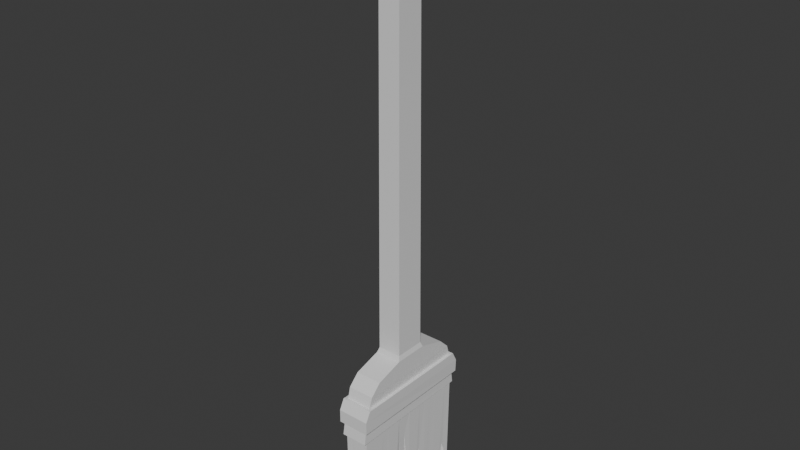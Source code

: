 # Source: PaintBucket.blend  (saved by Blender 4.0.36; exported with 4.5.12 LTS)
import bpy
from mathutils import Matrix  # noqa: F401  (used for matrix-valued properties, if any)

bpy.ops.wm.read_factory_settings(use_empty=True)
scene = bpy.context.scene
scene.name = 'Scene'

# ---- collections
col_collection = bpy.data.collections.new('Collection'); scene.collection.children.link(col_collection)

# ---- materials (node trees are filled in below, after node groups)
mat_material = bpy.data.materials.new('Material')
mat_material.alpha_threshold = 0.0
mat_material.use_transparent_shadow = False
mat_material.roughness = 0.5
mat_material.line_color = (0.0, 0.0, 0.0, 1.0)

# ---- material node trees
mat_material.use_nodes = True; mat_material.node_tree.nodes.clear()
_N = mat_material.node_tree.nodes; _L = mat_material.node_tree.links
n0 = _N.new('ShaderNodeOutputMaterial'); n0.name = 'Material Output'; n0.location = (300, 300)
n1 = _N.new('ShaderNodeBsdfPrincipled'); n1.name = 'Principled BSDF'; n1.location = (10, 300)
n1.inputs[3].default_value = 1.45
_L.new(n1.outputs[0], n0.inputs[0])
n0.is_active_output = True

# ---- world
world_world = bpy.data.worlds.new('World'); scene.world = world_world
world_world.use_nodes = True; world_world.node_tree.nodes.clear()
_N = world_world.node_tree.nodes; _L = world_world.node_tree.links
n0 = _N.new('ShaderNodeOutputWorld'); n0.name = 'World Output'; n0.location = (300, 300)
n1 = _N.new('ShaderNodeBackground'); n1.name = 'Background'; n1.location = (10, 300)
n1.inputs[0].default_value = (0.05088, 0.05088, 0.05088, 1.0)
_L.new(n1.outputs[0], n0.inputs[0])
n0.is_active_output = True
world_world.color = (0.05088, 0.05088, 0.05088)
world_world.use_sun_shadow = False
world_world.sun_shadow_jitter_overblur = 0.0

# ---- meshes
me_cube = bpy.data.meshes.new('Cube')
me_cube.from_pydata([(0.94, 1.0, -1.0), (1.0, -1.0, -1.0), (-0.942, 1.0, -1.0), (-1.0, -1.0, -1.0), (1.002, -0.2607, 3.996), (-1.0, -0.2607, 3.996), (1.0, 0.2607, 3.996), (-1.0, 0.2607, 3.996), (1.0, 0.6788, 3.361), (1.001, -0.6788, 3.361), (-1.001, 0.6788, 3.361), (-1.004, -0.6788, 3.361), (1.0, -0.8394, 2.57), (-1.006, -0.8394, 2.57), (1.0, 0.8394, 2.57), (-1.001, 0.8394, 2.57), (0.7829, -0.2037, 35.28), (-0.7811, -0.2037, 35.28), (0.7814, 0.2037, 35.28), (-0.7811, 0.2037, 35.28), (0.494, -0.1285, 35.83), (-0.4925, -0.1285, 35.83), (0.493, 0.1285, 35.83), (-0.4925, 0.1285, 35.83), (0.213, -0.05533, 35.95), (-0.2119, -0.05533, 35.95), (0.2126, 0.05533, 35.95), (-0.2119, 0.05533, 35.95), (0.8907, 0.2322, 4.367), (0.8924, -0.2322, 4.367), (-0.8906, -0.2322, 4.367), (-0.8906, 0.2322, 4.367), (0.9043, 0.9457, -0.9376), (0.9043, -0.9457, -0.9376), (-0.852, 0.9457, -0.9376), (-0.9043, -0.9457, -0.9376), (-0.8716, 0.9252, -8.331), (-0.8716, -0.9252, -8.331), (0.8696, 0.9252, -8.331), (0.8696, -0.9252, -8.331), (-0.9043, 0.4729, -0.9376), (-0.9043, 2.338e-10, -0.9376), (-0.9043, -0.4729, -0.9376), (0.9043, -0.4729, -0.9376), (0.9043, 2.338e-10, -0.9376), (0.9043, 0.4729, -0.9376), (-0.8716, 0.4626, -8.331), (-0.8716, 3.725e-09, -5.156), (-0.8716, -0.4626, -8.331), (0.8696, -0.4626, -8.331), (0.8696, 3.725e-09, -8.331), (0.8696, 0.4626, -6.997), (0.3014, 0.9457, -0.9376), (-0.2847, 0.9457, -0.9376), (-0.3014, -0.9457, -0.9376), (0.3014, -0.9457, -0.9376), (0.2892, 0.9252, -8.331), (-0.2912, 0.9252, -7.31), (-0.2912, -0.9252, -8.331), (0.2892, -0.9252, -8.331), (0.2892, 0.4626, -8.331), (-0.2912, 0.4626, -8.331), (0.2892, 3.725e-09, -7.31), (-0.2912, 3.725e-09, -8.331), (0.2892, -0.4626, -8.331), (-0.2912, -0.4626, -8.016), (-0.3014, 0.4729, -0.9376), (0.3014, 0.4729, -0.9376), (-0.3014, 2.338e-10, -0.9376), (0.3014, 2.338e-10, -0.9376), (-0.3014, -0.4729, -0.9376), (0.3014, -0.4729, -0.9376), (-0.9043, -0.5911, -0.9376), (-0.9043, -0.7093, -0.9376), (-0.9043, -0.8275, -0.9376), (-0.8716, -0.5782, -8.331), (-0.8716, -0.6939, -7.31), (-0.8716, -0.8095, -8.331), (0.9043, -0.8275, -0.9376), (0.9043, -0.7093, -0.9376), (0.9043, -0.5911, -0.9376), (0.8696, -0.8095, -8.331), (0.8696, -0.6939, -8.331), (0.8696, -0.5782, -5.868), (-0.2912, -0.5782, -8.331), (-0.2912, -0.6939, -8.331), (-0.2912, -0.8095, -8.331), (0.2892, -0.5782, -8.331), (0.2892, -0.6939, -8.331), (0.2892, -0.8095, -7.776), (-0.3014, -0.8275, -0.9376), (-0.3014, -0.7093, -0.9376), (-0.3014, -0.5911, -0.9376), (0.3014, -0.8275, -0.9376), (0.3014, -0.7093, -0.9376), (0.3014, -0.5911, -0.9376), (-0.9043, -0.1182, -0.9376), (-0.9043, -0.2364, -0.9376), (-0.9043, -0.3546, -0.9376), (0.9043, -0.3546, -0.9376), (0.9043, -0.2364, -0.9376), (0.9043, -0.1182, -0.9376), (-0.8716, -0.1156, -8.331), (-0.8716, -0.2313, -8.331), (-0.8716, -0.3469, -2.777), (0.8696, -0.3469, -8.331), (0.8696, -0.2313, -2.777), (0.8696, -0.1156, -2.777), (-0.3014, -0.3546, -0.9376), (-0.3014, -0.2364, -0.9376), (-0.3014, -0.1182, -0.9376), (0.3014, -0.3546, -0.9376), (0.3014, -0.2364, -0.9376), (0.3014, -0.1182, -0.9376), (-0.2912, -0.1156, -8.331), (-0.2912, -0.2313, -8.331), (-0.2912, -0.3469, -8.331), (0.2892, -0.1156, -8.331), (0.2892, -0.2313, -8.331), (0.2892, -0.3469, -8.016), (-0.9043, 0.3546, -0.9376), (-0.9043, 0.2364, -0.9376), (-0.9043, 0.1182, -0.9376), (0.9043, 0.1182, -0.9376), (0.9043, 0.2364, -0.9376), (0.9043, 0.3546, -0.9376), (-0.8716, 0.3469, -8.331), (-0.8716, 0.2313, -7.31), (-0.8716, 0.1156, -8.331), (0.8696, 0.1156, -8.331), (0.8696, 0.2313, -4.981), (0.8696, 0.3469, -8.331), (-0.3014, 0.1182, -0.9376), (-0.3014, 0.2364, -0.9376), (-0.3014, 0.3546, -0.9376), (0.3014, 0.1182, -0.9376), (0.3014, 0.2364, -0.9376), (0.3014, 0.3546, -0.9376), (-0.2912, 0.3469, -7.776), (-0.2912, 0.2313, -8.331), (-0.2912, 0.1156, -8.331), (0.2892, 0.3469, -8.331), (0.2892, 0.2313, -8.331), (0.2892, 0.1156, -8.331), (0.9043, 0.5911, -0.9376), (0.9043, 0.7093, -0.9376), (0.9043, 0.8275, -0.9376), (0.8696, 0.5782, -8.331), (0.8696, 0.6939, -8.331), (0.8696, 0.8095, -5.868), (-0.9043, 0.8275, -0.9376), (-0.9043, 0.7093, -0.9376), (-0.9043, 0.5911, -0.9376), (-0.8716, 0.8095, -8.331), (-0.8716, 0.6939, -5.868), (-0.8716, 0.5782, -3.475), (-0.3014, 0.5911, -0.9376), (-0.3014, 0.7093, -0.9376), (-0.3014, 0.8275, -0.9376), (0.3014, 0.5911, -0.9376), (0.3014, 0.7093, -0.9376), (0.3014, 0.8275, -0.9376), (-0.2912, 0.8095, -8.331), (-0.2912, 0.6939, -8.331), (-0.2912, 0.5782, -8.331), (0.2892, 0.8095, -8.331), (0.2892, 0.6939, -8.331), (0.2892, 0.5782, -8.331), (-0.4738, 0.9457, -0.9376), (-0.6629, 0.9457, -0.9376), (-0.4847, 0.9252, -8.331), (-0.6782, 0.9252, -8.331), (-0.4847, 0.4626, -7.31), (-0.6782, 0.4626, -8.331), (-0.4847, 3.725e-09, -8.331), (-0.6782, 3.725e-09, -8.331), (-0.4847, -0.4626, -8.331), (-0.6782, -0.4626, -7.31), (-0.7034, -0.9457, -0.9376), (-0.5024, -0.9457, -0.9376), (-0.6782, -0.9252, -8.331), (-0.4847, -0.9252, -7.31), (-0.7034, 0.4729, -0.9376), (-0.5024, 0.4729, -0.9376), (-0.7034, 2.338e-10, -0.9376), (-0.5024, 2.338e-10, -0.9376), (-0.7034, -0.4729, -0.9376), (-0.5024, -0.4729, -0.9376), (-0.7034, -0.5911, -0.9376), (-0.5024, -0.5911, -0.9376), (-0.7034, -0.7093, -0.9376), (-0.5024, -0.7093, -0.9376), (-0.7034, -0.8275, -0.9376), (-0.5024, -0.8275, -0.9376), (-0.4847, -0.5782, -8.331), (-0.6782, -0.5782, -8.331), (-0.4847, -0.6939, -8.331), (-0.6782, -0.6939, -8.331), (-0.4847, -0.8095, -8.331), (-0.6782, -0.8095, -8.331), (-0.4847, -0.1156, -8.331), (-0.6782, -0.1156, -8.331), (-0.4847, -0.2313, -7.31), (-0.6782, -0.2313, -8.331), (-0.4847, -0.3469, -8.331), (-0.6782, -0.3469, -2.777), (-0.7034, -0.1182, -0.9376), (-0.5024, -0.1182, -0.9376), (-0.7034, -0.2364, -0.9376), (-0.5024, -0.2364, -0.9376), (-0.7034, -0.3546, -0.9376), (-0.5024, -0.3546, -0.9376), (-0.4847, 0.3469, -8.331), (-0.6782, 0.3469, -8.331), (-0.4847, 0.2313, -8.331), (-0.6782, 0.2313, -8.331), (-0.4847, 0.1156, -8.331), (-0.6782, 0.1156, -8.331), (-0.7034, 0.3546, -0.9376), (-0.5024, 0.3546, -0.9376), (-0.7034, 0.2364, -0.9376), (-0.5024, 0.2364, -0.9376), (-0.7034, 0.1182, -0.9376), (-0.5024, 0.1182, -0.9376), (-0.4847, 0.8095, -7.31), (-0.6782, 0.8095, -8.331), (-0.4847, 0.6939, -7.31), (-0.6782, 0.6939, -8.331), (-0.4847, 0.5782, -8.331), (-0.6782, 0.5782, -6.169), (-0.7034, 0.8275, -0.9376), (-0.5024, 0.8275, -0.9376), (-0.7034, 0.7093, -0.9376), (-0.5024, 0.7093, -0.9376), (-0.7034, 0.5911, -0.9376), (-0.5024, 0.5911, -0.9376), (0.5024, -0.9457, -0.9376), (0.7034, -0.9457, -0.9376), (0.4827, -0.9252, -7.31), (0.6762, -0.9252, -8.331), (0.5024, 0.4729, -0.9376), (0.7034, 0.4729, -0.9376), (0.5024, 2.338e-10, -0.9376), (0.7034, 2.338e-10, -0.9376), (0.5024, -0.4729, -0.9376), (0.7034, -0.4729, -0.9376), (0.7034, 0.9457, -0.9376), (0.5024, 0.9457, -0.9376), (0.6762, 0.9252, -8.331), (0.4827, 0.9252, -7.31), (0.6762, 0.4626, -5.868), (0.4827, 0.4626, -7.31), (0.6762, 3.725e-09, -8.331), (0.4827, 3.725e-09, -8.331), (0.6762, -0.4626, -8.331), (0.4827, -0.4626, -8.331), (0.6762, -0.5782, -5.868), (0.4827, -0.5782, -7.31), (0.6762, -0.6939, -8.331), (0.4827, -0.6939, -7.31), (0.6762, -0.8095, -8.331), (0.4827, -0.8095, -8.331), (0.5024, -0.5911, -0.9376), (0.7034, -0.5911, -0.9376), (0.5024, -0.7093, -0.9376), (0.7034, -0.7093, -0.9376), (0.5024, -0.8275, -0.9376), (0.7034, -0.8275, -0.9376), (0.5024, -0.1182, -0.9376), (0.7034, -0.1182, -0.9376), (0.5024, -0.2364, -0.9376), (0.7034, -0.2364, -0.9376), (0.5024, -0.3546, -0.9376), (0.7034, -0.3546, -0.9376), (0.6762, -0.1156, -8.331), (0.4827, -0.1156, -8.331), (0.6762, -0.2313, -7.31), (0.4827, -0.2313, -8.331), (0.6762, -0.3469, -8.331), (0.4827, -0.3469, -8.331), (0.5024, 0.3546, -0.9376), (0.7034, 0.3546, -0.9376), (0.5024, 0.2364, -0.9376), (0.7034, 0.2364, -0.9376), (0.5024, 0.1182, -0.9376), (0.7034, 0.1182, -0.9376), (0.6762, 0.3469, -8.331), (0.4827, 0.3469, -8.331), (0.6762, 0.2313, -7.31), (0.4827, 0.2313, -8.331), (0.6762, 0.1156, -8.331), (0.4827, 0.1156, -8.331), (0.5024, 0.8275, -0.9376), (0.7034, 0.8275, -0.9376), (0.5024, 0.7093, -0.9376), (0.7034, 0.7093, -0.9376), (0.5024, 0.5911, -0.9376), (0.7034, 0.5911, -0.9376), (0.6762, 0.8095, -5.868), (0.4827, 0.8095, -8.331), (0.6762, 0.6939, -8.331), (0.4827, 0.6939, -7.31), (0.6762, 0.5782, -8.331), (0.4827, 0.5782, -8.331), (0.9404, 0.9695, 0.02835), (-0.9695, -0.9695, 0.02835), (0.9694, -0.9695, 0.02835), (-0.9414, 0.9695, 0.02835), (0.9694, -0.8916, 1.759), (-0.9724, -0.8916, 1.759), (0.9695, 0.8916, 1.759), (-0.9699, 0.8916, 1.759), (-1.205, -1.011, 0.02774), (-1.204, -1.012, 0.9996), (1.204, -1.012, 0.9997), (1.204, 1.012, 0.9997), (-1.204, 1.012, 0.9996), (1.206, -0.9318, 1.763), (-1.21, -0.9317, 1.763), (1.17, 1.012, 0.02773), (1.205, -1.011, 0.02772), (-1.171, 1.012, 0.02775), (1.206, 0.9318, 1.763), (-1.207, 0.9318, 1.763)], [], [(9, 8, 6, 4), (305, 306, 320, 312), (308, 309, 318, 317), (2, 0, 1, 3), (304, 307, 321, 319), (310, 308, 317, 322), (29, 28, 18, 16), (8, 10, 7, 6), (11, 9, 4, 5), (10, 11, 5, 7), (15, 13, 11, 10), (13, 12, 9, 11), (14, 15, 10, 8), (12, 14, 8, 9), (308, 310, 14, 12), (310, 311, 15, 14), (309, 308, 12, 13), (311, 309, 13, 15), (19, 17, 21, 23), (31, 30, 17, 19), (30, 29, 16, 17), (28, 31, 19, 18), (23, 21, 25, 27), (17, 16, 20, 21), (18, 19, 23, 22), (16, 18, 22, 20), (26, 27, 25, 24), (21, 20, 24, 25), (22, 23, 27, 26), (20, 22, 26, 24), (6, 7, 31, 28), (5, 4, 29, 30), (7, 5, 30, 31), (4, 6, 28, 29), (267, 237, 33, 78), (260, 81, 39, 239), (178, 35, 37, 180), (150, 34, 36, 153), (78, 33, 39, 81), (246, 32, 38, 248), (144, 45, 51, 147), (123, 44, 50, 129), (99, 43, 49, 105), (72, 42, 48, 75), (96, 41, 47, 102), (120, 40, 46, 126), (302, 147, 51, 250), (290, 129, 50, 252), (278, 105, 49, 254), (297, 241, 45, 144), (285, 243, 44, 123), (273, 245, 43, 99), (211, 187, 70, 108), (108, 70, 71, 111), (223, 185, 68, 132), (132, 68, 69, 135), (235, 183, 66, 156), (156, 66, 67, 159), (204, 116, 65, 176), (116, 119, 64, 65), (216, 140, 63, 174), (140, 143, 62, 63), (228, 164, 61, 172), (164, 167, 60, 61), (168, 53, 57, 170), (53, 52, 56, 57), (236, 55, 59, 238), (55, 54, 58, 59), (198, 86, 58, 181), (86, 89, 59, 58), (193, 179, 54, 90), (90, 54, 55, 93), (70, 92, 95, 71), (92, 91, 94, 95), (91, 90, 93, 94), (187, 189, 92, 70), (189, 191, 91, 92), (191, 193, 90, 91), (65, 64, 87, 84), (84, 87, 88, 85), (85, 88, 89, 86), (176, 65, 84, 194), (194, 84, 85, 196), (196, 85, 86, 198), (35, 74, 77, 37), (74, 73, 76, 77), (73, 72, 75, 76), (43, 80, 83, 49), (80, 79, 82, 83), (79, 78, 81, 82), (254, 49, 83, 256), (256, 83, 82, 258), (258, 82, 81, 260), (245, 263, 80, 43), (263, 265, 79, 80), (265, 267, 78, 79), (63, 62, 117, 114), (114, 117, 118, 115), (115, 118, 119, 116), (174, 63, 114, 200), (200, 114, 115, 202), (202, 115, 116, 204), (68, 110, 113, 69), (110, 109, 112, 113), (109, 108, 111, 112), (185, 207, 110, 68), (207, 209, 109, 110), (209, 211, 108, 109), (243, 269, 101, 44), (269, 271, 100, 101), (271, 273, 99, 100), (252, 50, 107, 274), (274, 107, 106, 276), (276, 106, 105, 278), (42, 98, 104, 48), (98, 97, 103, 104), (97, 96, 102, 103), (44, 101, 107, 50), (101, 100, 106, 107), (100, 99, 105, 106), (61, 60, 141, 138), (138, 141, 142, 139), (139, 142, 143, 140), (172, 61, 138, 212), (212, 138, 139, 214), (214, 139, 140, 216), (66, 134, 137, 67), (134, 133, 136, 137), (133, 132, 135, 136), (183, 219, 134, 66), (219, 221, 133, 134), (221, 223, 132, 133), (241, 281, 125, 45), (281, 283, 124, 125), (283, 285, 123, 124), (250, 51, 131, 286), (286, 131, 130, 288), (288, 130, 129, 290), (41, 122, 128, 47), (122, 121, 127, 128), (121, 120, 126, 127), (45, 125, 131, 51), (125, 124, 130, 131), (124, 123, 129, 130), (57, 56, 165, 162), (162, 165, 166, 163), (163, 166, 167, 164), (170, 57, 162, 224), (224, 162, 163, 226), (226, 163, 164, 228), (53, 158, 161, 52), (158, 157, 160, 161), (157, 156, 159, 160), (168, 231, 158, 53), (231, 233, 157, 158), (233, 235, 156, 157), (246, 293, 146, 32), (293, 295, 145, 146), (295, 297, 144, 145), (248, 38, 149, 298), (298, 149, 148, 300), (300, 148, 147, 302), (32, 146, 149, 38), (146, 145, 148, 149), (145, 144, 147, 148), (40, 152, 155, 46), (152, 151, 154, 155), (151, 150, 153, 154), (151, 152, 234, 232), (232, 234, 235, 233), (150, 151, 232, 230), (230, 232, 233, 231), (34, 150, 230, 169), (169, 230, 231, 168), (154, 227, 229, 155), (227, 226, 228, 229), (153, 225, 227, 154), (225, 224, 226, 227), (36, 171, 225, 153), (171, 170, 224, 225), (121, 122, 222, 220), (220, 222, 223, 221), (120, 121, 220, 218), (218, 220, 221, 219), (40, 120, 218, 182), (182, 218, 219, 183), (127, 215, 217, 128), (215, 214, 216, 217), (126, 213, 215, 127), (213, 212, 214, 215), (46, 173, 213, 126), (173, 172, 212, 213), (97, 98, 210, 208), (208, 210, 211, 209), (96, 97, 208, 206), (206, 208, 209, 207), (41, 96, 206, 184), (184, 206, 207, 185), (103, 203, 205, 104), (203, 202, 204, 205), (102, 201, 203, 103), (201, 200, 202, 203), (47, 175, 201, 102), (175, 174, 200, 201), (76, 197, 199, 77), (197, 196, 198, 199), (75, 195, 197, 76), (195, 194, 196, 197), (48, 177, 195, 75), (177, 176, 194, 195), (73, 74, 192, 190), (190, 192, 193, 191), (72, 73, 190, 188), (188, 190, 191, 189), (42, 72, 188, 186), (186, 188, 189, 187), (74, 35, 178, 192), (192, 178, 179, 193), (77, 199, 180, 37), (199, 198, 181, 180), (34, 169, 171, 36), (169, 168, 170, 171), (155, 229, 173, 46), (229, 228, 172, 173), (128, 217, 175, 47), (217, 216, 174, 175), (104, 205, 177, 48), (205, 204, 176, 177), (152, 40, 182, 234), (234, 182, 183, 235), (122, 41, 184, 222), (222, 184, 185, 223), (98, 42, 186, 210), (210, 186, 187, 211), (54, 179, 181, 58), (179, 178, 180, 181), (166, 301, 303, 167), (301, 300, 302, 303), (165, 299, 301, 166), (299, 298, 300, 301), (56, 249, 299, 165), (249, 248, 298, 299), (160, 159, 296, 294), (294, 296, 297, 295), (161, 160, 294, 292), (292, 294, 295, 293), (52, 161, 292, 247), (247, 292, 293, 246), (142, 289, 291, 143), (289, 288, 290, 291), (141, 287, 289, 142), (287, 286, 288, 289), (60, 251, 287, 141), (251, 250, 286, 287), (136, 135, 284, 282), (282, 284, 285, 283), (137, 136, 282, 280), (280, 282, 283, 281), (67, 137, 280, 240), (240, 280, 281, 241), (118, 277, 279, 119), (277, 276, 278, 279), (117, 275, 277, 118), (275, 274, 276, 277), (62, 253, 275, 117), (253, 252, 274, 275), (112, 111, 272, 270), (270, 272, 273, 271), (113, 112, 270, 268), (268, 270, 271, 269), (69, 113, 268, 242), (242, 268, 269, 243), (94, 93, 266, 264), (264, 266, 267, 265), (95, 94, 264, 262), (262, 264, 265, 263), (71, 95, 262, 244), (244, 262, 263, 245), (88, 259, 261, 89), (259, 258, 260, 261), (87, 257, 259, 88), (257, 256, 258, 259), (64, 255, 257, 87), (255, 254, 256, 257), (33, 237, 239, 39), (237, 236, 238, 239), (111, 71, 244, 272), (272, 244, 245, 273), (135, 69, 242, 284), (284, 242, 243, 285), (159, 67, 240, 296), (296, 240, 241, 297), (119, 279, 255, 64), (279, 278, 254, 255), (143, 291, 253, 62), (291, 290, 252, 253), (167, 303, 251, 60), (303, 302, 250, 251), (52, 247, 249, 56), (247, 246, 248, 249), (89, 261, 238, 59), (261, 260, 239, 238), (93, 55, 236, 266), (266, 236, 237, 267), (2, 307, 304, 0), (0, 304, 306, 1), (3, 305, 307, 2), (1, 306, 305, 3), (307, 305, 312, 321), (309, 311, 323, 318), (311, 310, 322, 323), (306, 304, 319, 320), (320, 314, 313, 312), (312, 313, 316, 321), (319, 315, 314, 320), (321, 316, 315, 319), (316, 313, 318, 323), (313, 314, 317, 318), (315, 316, 323, 322), (314, 315, 322, 317)])
_uv = me_cube.uv_layers.new(name='UVMap')
_uv.uv.foreach_set('vector', [0.625, 0.75, 0.625, 0.5, 0.625, 0.5, 0.625, 0.75, 0.5, 1.0, 0.5, 0.75, 0.5, 0.75, 0.5, 1.0, 0.625, 0.75, 0.625, 1.0, 0.625, 1.0, 0.625, 0.75, 0.125, 0.5, 0.375, 0.5, 0.375, 0.75, 0.125, 0.75, 0.5, 0.5, 0.5, 0.25, 0.5, 0.25, 0.5, 0.5, 0.625, 0.5, 0.625, 0.75, 0.625, 0.75, 0.625, 0.5, 0.625, 0.75, 0.625, 0.5, 0.625, 0.5, 0.625, 0.75, 0.625, 0.5, 0.625, 0.25, 0.625, 0.25, 0.625, 0.5, 0.625, 1.0, 0.625, 0.75, 0.625, 0.75, 0.625, 1.0, 0.625, 0.25, 0.625, 0.0, 0.625, 0.0, 0.625, 0.25, 0.625, 0.25, 0.625, 0.0, 0.625, 0.0, 0.625, 0.25, 0.625, 1.0, 0.625, 0.75, 0.625, 0.75, 0.625, 1.0, 0.625, 0.5, 0.625, 0.25, 0.625, 0.25, 0.625, 0.5, 0.625, 0.75, 0.625, 0.5, 0.625, 0.5, 0.625, 0.75, 0.625, 0.75, 0.625, 0.5, 0.625, 0.5, 0.625, 0.75, 0.625, 0.5, 0.625, 0.25, 0.625, 0.25, 0.625, 0.5, 0.625, 1.0, 0.625, 0.75, 0.625, 0.75, 0.625, 1.0, 0.625, 0.25, 0.625, 0.0, 0.625, 0.0, 0.625, 0.25, 0.625, 0.25, 0.625, 0.0, 0.625, 0.0, 0.625, 0.25, 0.625, 0.25, 0.625, 0.0, 0.625, 0.0, 0.625, 0.25, 0.625, 1.0, 0.625, 0.75, 0.625, 0.75, 0.625, 1.0, 0.625, 0.5, 0.625, 0.25, 0.625, 0.25, 0.625, 0.5, 0.625, 0.25, 0.625, 0.0, 0.625, 0.0, 0.625, 0.25, 0.625, 1.0, 0.625, 0.75, 0.625, 0.75, 0.625, 1.0, 0.625, 0.5, 0.625, 0.25, 0.625, 0.25, 0.625, 0.5, 0.625, 0.75, 0.625, 0.5, 0.625, 0.5, 0.625, 0.75, 0.625, 0.5, 0.875, 0.5, 0.875, 0.75, 0.625, 0.75, 0.625, 1.0, 0.625, 0.75, 0.625, 0.75, 0.625, 1.0, 0.625, 0.5, 0.625, 0.25, 0.625, 0.25, 0.625, 0.5, 0.625, 0.75, 0.625, 0.5, 0.625, 0.5, 0.625, 0.75, 0.625, 0.5, 0.625, 0.25, 0.625, 0.25, 0.625, 0.5, 0.625, 1.0, 0.625, 0.75, 0.625, 0.75, 0.625, 1.0, 0.625, 0.25, 0.625, 0.0, 0.625, 0.0, 0.625, 0.25, 0.625, 0.75, 0.625, 0.5, 0.625, 0.5, 0.625, 0.75, 0.3472, 0.7344, 0.3472, 0.75, 0.375, 0.75, 0.375, 0.7344, 0.3472, 0.7344, 0.375, 0.7344, 0.375, 0.75, 0.3472, 0.75, 0.1528, 0.75, 0.125, 0.75, 0.125, 0.75, 0.1528, 0.75, 0.125, 0.5156, 0.125, 0.5, 0.125, 0.5, 0.125, 0.5156, 0.375, 0.7344, 0.375, 0.75, 0.375, 0.75, 0.375, 0.7344, 0.3472, 0.5, 0.375, 0.5, 0.375, 0.5, 0.3472, 0.5, 0.375, 0.5469, 0.375, 0.5625, 0.375, 0.5625, 0.375, 0.5469, 0.375, 0.6094, 0.375, 0.625, 0.375, 0.625, 0.375, 0.6094, 0.375, 0.6719, 0.375, 0.6875, 0.375, 0.6875, 0.375, 0.6719, 0.125, 0.7031, 0.125, 0.6875, 0.125, 0.6875, 0.125, 0.7031, 0.125, 0.6406, 0.125, 0.625, 0.125, 0.625, 0.125, 0.6406, 0.125, 0.5781, 0.125, 0.5625, 0.125, 0.5625, 0.125, 0.5781, 0.3472, 0.5469, 0.375, 0.5469, 0.375, 0.5625, 0.3472, 0.5625, 0.3472, 0.6094, 0.375, 0.6094, 0.375, 0.625, 0.3472, 0.625, 0.3472, 0.6719, 0.375, 0.6719, 0.375, 0.6875, 0.3472, 0.6875, 0.3472, 0.5469, 0.3472, 0.5625, 0.375, 0.5625, 0.375, 0.5469, 0.3472, 0.6094, 0.3472, 0.625, 0.375, 0.625, 0.375, 0.6094, 0.3472, 0.6719, 0.3472, 0.6875, 0.375, 0.6875, 0.375, 0.6719, 0.1806, 0.6719, 0.1806, 0.6875, 0.2083, 0.6875, 0.2083, 0.6719, 0.2083, 0.6719, 0.2083, 0.6875, 0.2917, 0.6875, 0.2917, 0.6719, 0.1806, 0.6094, 0.1806, 0.625, 0.2083, 0.625, 0.2083, 0.6094, 0.2083, 0.6094, 0.2083, 0.625, 0.2917, 0.625, 0.2917, 0.6094, 0.1806, 0.5469, 0.1806, 0.5625, 0.2083, 0.5625, 0.2083, 0.5469, 0.2083, 0.5469, 0.2083, 0.5625, 0.2917, 0.5625, 0.2917, 0.5469, 0.1806, 0.6719, 0.2083, 0.6719, 0.2083, 0.6875, 0.1806, 0.6875, 0.2083, 0.6719, 0.2917, 0.6719, 0.2917, 0.6875, 0.2083, 0.6875, 0.1806, 0.6094, 0.2083, 0.6094, 0.2083, 0.625, 0.1806, 0.625, 0.2083, 0.6094, 0.2917, 0.6094, 0.2917, 0.625, 0.2083, 0.625, 0.1806, 0.5469, 0.2083, 0.5469, 0.2083, 0.5625, 0.1806, 0.5625, 0.2083, 0.5469, 0.2917, 0.5469, 0.2917, 0.5625, 0.2083, 0.5625, 0.1806, 0.5, 0.2083, 0.5, 0.2083, 0.5, 0.1806, 0.5, 0.2083, 0.5, 0.2917, 0.5, 0.2917, 0.5, 0.2083, 0.5, 0.3194, 0.75, 0.2917, 0.75, 0.2917, 0.75, 0.3194, 0.75, 0.2917, 0.75, 0.2083, 0.75, 0.2083, 0.75, 0.2917, 0.75, 0.1806, 0.7344, 0.2083, 0.7344, 0.2083, 0.75, 0.1806, 0.75, 0.2083, 0.7344, 0.2917, 0.7344, 0.2917, 0.75, 0.2083, 0.75, 0.1806, 0.7344, 0.1806, 0.75, 0.2083, 0.75, 0.2083, 0.7344, 0.2083, 0.7344, 0.2083, 0.75, 0.2917, 0.75, 0.2917, 0.7344, 0.2083, 0.6875, 0.2083, 0.7031, 0.2917, 0.7031, 0.2917, 0.6875, 0.2083, 0.7031, 0.2083, 0.7188, 0.2917, 0.7188, 0.2917, 0.7031, 0.2083, 0.7188, 0.2083, 0.7344, 0.2917, 0.7344, 0.2917, 0.7188, 0.1806, 0.6875, 0.1806, 0.7031, 0.2083, 0.7031, 0.2083, 0.6875, 0.1806, 0.7031, 0.1806, 0.7188, 0.2083, 0.7188, 0.2083, 0.7031, 0.1806, 0.7188, 0.1806, 0.7344, 0.2083, 0.7344, 0.2083, 0.7188, 0.2083, 0.6875, 0.2917, 0.6875, 0.2917, 0.7031, 0.2083, 0.7031, 0.2083, 0.7031, 0.2917, 0.7031, 0.2917, 0.7188, 0.2083, 0.7188, 0.2083, 0.7188, 0.2917, 0.7188, 0.2917, 0.7344, 0.2083, 0.7344, 0.1806, 0.6875, 0.2083, 0.6875, 0.2083, 0.7031, 0.1806, 0.7031, 0.1806, 0.7031, 0.2083, 0.7031, 0.2083, 0.7188, 0.1806, 0.7188, 0.1806, 0.7188, 0.2083, 0.7188, 0.2083, 0.7344, 0.1806, 0.7344, 0.125, 0.75, 0.125, 0.7344, 0.125, 0.7344, 0.125, 0.75, 0.125, 0.7344, 0.125, 0.7188, 0.125, 0.7188, 0.125, 0.7344, 0.125, 0.7188, 0.125, 0.7031, 0.125, 0.7031, 0.125, 0.7188, 0.375, 0.6875, 0.375, 0.7031, 0.375, 0.7031, 0.375, 0.6875, 0.375, 0.7031, 0.375, 0.7188, 0.375, 0.7188, 0.375, 0.7031, 0.375, 0.7188, 0.375, 0.7344, 0.375, 0.7344, 0.375, 0.7188, 0.3472, 0.6875, 0.375, 0.6875, 0.375, 0.7031, 0.3472, 0.7031, 0.3472, 0.7031, 0.375, 0.7031, 0.375, 0.7188, 0.3472, 0.7188, 0.3472, 0.7188, 0.375, 0.7188, 0.375, 0.7344, 0.3472, 0.7344, 0.3472, 0.6875, 0.3472, 0.7031, 0.375, 0.7031, 0.375, 0.6875, 0.3472, 0.7031, 0.3472, 0.7188, 0.375, 0.7188, 0.375, 0.7031, 0.3472, 0.7188, 0.3472, 0.7344, 0.375, 0.7344, 0.375, 0.7188, 0.2083, 0.625, 0.2917, 0.625, 0.2917, 0.6406, 0.2083, 0.6406, 0.2083, 0.6406, 0.2917, 0.6406, 0.2917, 0.6562, 0.2083, 0.6562, 0.2083, 0.6562, 0.2917, 0.6562, 0.2917, 0.6719, 0.2083, 0.6719, 0.1806, 0.625, 0.2083, 0.625, 0.2083, 0.6406, 0.1806, 0.6406, 0.1806, 0.6406, 0.2083, 0.6406, 0.2083, 0.6562, 0.1806, 0.6562, 0.1806, 0.6562, 0.2083, 0.6562, 0.2083, 0.6719, 0.1806, 0.6719, 0.2083, 0.625, 0.2083, 0.6406, 0.2917, 0.6406, 0.2917, 0.625, 0.2083, 0.6406, 0.2083, 0.6562, 0.2917, 0.6562, 0.2917, 0.6406, 0.2083, 0.6562, 0.2083, 0.6719, 0.2917, 0.6719, 0.2917, 0.6562, 0.1806, 0.625, 0.1806, 0.6406, 0.2083, 0.6406, 0.2083, 0.625, 0.1806, 0.6406, 0.1806, 0.6562, 0.2083, 0.6562, 0.2083, 0.6406, 0.1806, 0.6562, 0.1806, 0.6719, 0.2083, 0.6719, 0.2083, 0.6562, 0.3472, 0.625, 0.3472, 0.6406, 0.375, 0.6406, 0.375, 0.625, 0.3472, 0.6406, 0.3472, 0.6562, 0.375, 0.6562, 0.375, 0.6406, 0.3472, 0.6562, 0.3472, 0.6719, 0.375, 0.6719, 0.375, 0.6562, 0.3472, 0.625, 0.375, 0.625, 0.375, 0.6406, 0.3472, 0.6406, 0.3472, 0.6406, 0.375, 0.6406, 0.375, 0.6562, 0.3472, 0.6562, 0.3472, 0.6562, 0.375, 0.6562, 0.375, 0.6719, 0.3472, 0.6719, 0.125, 0.6875, 0.125, 0.6719, 0.125, 0.6719, 0.125, 0.6875, 0.125, 0.6719, 0.125, 0.6562, 0.125, 0.6562, 0.125, 0.6719, 0.125, 0.6562, 0.125, 0.6406, 0.125, 0.6406, 0.125, 0.6562, 0.375, 0.625, 0.375, 0.6406, 0.375, 0.6406, 0.375, 0.625, 0.375, 0.6406, 0.375, 0.6562, 0.375, 0.6562, 0.375, 0.6406, 0.375, 0.6562, 0.375, 0.6719, 0.375, 0.6719, 0.375, 0.6562, 0.2083, 0.5625, 0.2917, 0.5625, 0.2917, 0.5781, 0.2083, 0.5781, 0.2083, 0.5781, 0.2917, 0.5781, 0.2917, 0.5938, 0.2083, 0.5938, 0.2083, 0.5938, 0.2917, 0.5938, 0.2917, 0.6094, 0.2083, 0.6094, 0.1806, 0.5625, 0.2083, 0.5625, 0.2083, 0.5781, 0.1806, 0.5781, 0.1806, 0.5781, 0.2083, 0.5781, 0.2083, 0.5938, 0.1806, 0.5938, 0.1806, 0.5938, 0.2083, 0.5938, 0.2083, 0.6094, 0.1806, 0.6094, 0.2083, 0.5625, 0.2083, 0.5781, 0.2917, 0.5781, 0.2917, 0.5625, 0.2083, 0.5781, 0.2083, 0.5938, 0.2917, 0.5938, 0.2917, 0.5781, 0.2083, 0.5938, 0.2083, 0.6094, 0.2917, 0.6094, 0.2917, 0.5938, 0.1806, 0.5625, 0.1806, 0.5781, 0.2083, 0.5781, 0.2083, 0.5625, 0.1806, 0.5781, 0.1806, 0.5938, 0.2083, 0.5938, 0.2083, 0.5781, 0.1806, 0.5938, 0.1806, 0.6094, 0.2083, 0.6094, 0.2083, 0.5938, 0.3472, 0.5625, 0.3472, 0.5781, 0.375, 0.5781, 0.375, 0.5625, 0.3472, 0.5781, 0.3472, 0.5938, 0.375, 0.5938, 0.375, 0.5781, 0.3472, 0.5938, 0.3472, 0.6094, 0.375, 0.6094, 0.375, 0.5938, 0.3472, 0.5625, 0.375, 0.5625, 0.375, 0.5781, 0.3472, 0.5781, 0.3472, 0.5781, 0.375, 0.5781, 0.375, 0.5938, 0.3472, 0.5938, 0.3472, 0.5938, 0.375, 0.5938, 0.375, 0.6094, 0.3472, 0.6094, 0.125, 0.625, 0.125, 0.6094, 0.125, 0.6094, 0.125, 0.625, 0.125, 0.6094, 0.125, 0.5938, 0.125, 0.5938, 0.125, 0.6094, 0.125, 0.5938, 0.125, 0.5781, 0.125, 0.5781, 0.125, 0.5938, 0.375, 0.5625, 0.375, 0.5781, 0.375, 0.5781, 0.375, 0.5625, 0.375, 0.5781, 0.375, 0.5938, 0.375, 0.5938, 0.375, 0.5781, 0.375, 0.5938, 0.375, 0.6094, 0.375, 0.6094, 0.375, 0.5938, 0.2083, 0.5, 0.2917, 0.5, 0.2917, 0.5156, 0.2083, 0.5156, 0.2083, 0.5156, 0.2917, 0.5156, 0.2917, 0.5312, 0.2083, 0.5312, 0.2083, 0.5312, 0.2917, 0.5312, 0.2917, 0.5469, 0.2083, 0.5469, 0.1806, 0.5, 0.2083, 0.5, 0.2083, 0.5156, 0.1806, 0.5156, 0.1806, 0.5156, 0.2083, 0.5156, 0.2083, 0.5312, 0.1806, 0.5312, 0.1806, 0.5312, 0.2083, 0.5312, 0.2083, 0.5469, 0.1806, 0.5469, 0.2083, 0.5, 0.2083, 0.5156, 0.2917, 0.5156, 0.2917, 0.5, 0.2083, 0.5156, 0.2083, 0.5312, 0.2917, 0.5312, 0.2917, 0.5156, 0.2083, 0.5312, 0.2083, 0.5469, 0.2917, 0.5469, 0.2917, 0.5312, 0.1806, 0.5, 0.1806, 0.5156, 0.2083, 0.5156, 0.2083, 0.5, 0.1806, 0.5156, 0.1806, 0.5312, 0.2083, 0.5312, 0.2083, 0.5156, 0.1806, 0.5312, 0.1806, 0.5469, 0.2083, 0.5469, 0.2083, 0.5312, 0.3472, 0.5, 0.3472, 0.5156, 0.375, 0.5156, 0.375, 0.5, 0.3472, 0.5156, 0.3472, 0.5312, 0.375, 0.5312, 0.375, 0.5156, 0.3472, 0.5312, 0.3472, 0.5469, 0.375, 0.5469, 0.375, 0.5312, 0.3472, 0.5, 0.375, 0.5, 0.375, 0.5156, 0.3472, 0.5156, 0.3472, 0.5156, 0.375, 0.5156, 0.375, 0.5312, 0.3472, 0.5312, 0.3472, 0.5312, 0.375, 0.5312, 0.375, 0.5469, 0.3472, 0.5469, 0.375, 0.5, 0.375, 0.5156, 0.375, 0.5156, 0.375, 0.5, 0.375, 0.5156, 0.375, 0.5312, 0.375, 0.5312, 0.375, 0.5156, 0.375, 0.5312, 0.375, 0.5469, 0.375, 0.5469, 0.375, 0.5312, 0.125, 0.5625, 0.125, 0.5469, 0.125, 0.5469, 0.125, 0.5625, 0.125, 0.5469, 0.125, 0.5312, 0.125, 0.5312, 0.125, 0.5469, 0.125, 0.5312, 0.125, 0.5156, 0.125, 0.5156, 0.125, 0.5312, 0.125, 0.5312, 0.125, 0.5469, 0.1528, 0.5469, 0.1528, 0.5312, 0.1528, 0.5312, 0.1528, 0.5469, 0.1806, 0.5469, 0.1806, 0.5312, 0.125, 0.5156, 0.125, 0.5312, 0.1528, 0.5312, 0.1528, 0.5156, 0.1528, 0.5156, 0.1528, 0.5312, 0.1806, 0.5312, 0.1806, 0.5156, 0.125, 0.5, 0.125, 0.5156, 0.1528, 0.5156, 0.1528, 0.5, 0.1528, 0.5, 0.1528, 0.5156, 0.1806, 0.5156, 0.1806, 0.5, 0.125, 0.5312, 0.1528, 0.5312, 0.1528, 0.5469, 0.125, 0.5469, 0.1528, 0.5312, 0.1806, 0.5312, 0.1806, 0.5469, 0.1528, 0.5469, 0.125, 0.5156, 0.1528, 0.5156, 0.1528, 0.5312, 0.125, 0.5312, 0.1528, 0.5156, 0.1806, 0.5156, 0.1806, 0.5312, 0.1528, 0.5312, 0.125, 0.5, 0.1528, 0.5, 0.1528, 0.5156, 0.125, 0.5156, 0.1528, 0.5, 0.1806, 0.5, 0.1806, 0.5156, 0.1528, 0.5156, 0.125, 0.5938, 0.125, 0.6094, 0.1528, 0.6094, 0.1528, 0.5938, 0.1528, 0.5938, 0.1528, 0.6094, 0.1806, 0.6094, 0.1806, 0.5938, 0.125, 0.5781, 0.125, 0.5938, 0.1528, 0.5938, 0.1528, 0.5781, 0.1528, 0.5781, 0.1528, 0.5938, 0.1806, 0.5938, 0.1806, 0.5781, 0.125, 0.5625, 0.125, 0.5781, 0.1528, 0.5781, 0.1528, 0.5625, 0.1528, 0.5625, 0.1528, 0.5781, 0.1806, 0.5781, 0.1806, 0.5625, 0.125, 0.5938, 0.1528, 0.5938, 0.1528, 0.6094, 0.125, 0.6094, 0.1528, 0.5938, 0.1806, 0.5938, 0.1806, 0.6094, 0.1528, 0.6094, 0.125, 0.5781, 0.1528, 0.5781, 0.1528, 0.5938, 0.125, 0.5938, 0.1528, 0.5781, 0.1806, 0.5781, 0.1806, 0.5938, 0.1528, 0.5938, 0.125, 0.5625, 0.1528, 0.5625, 0.1528, 0.5781, 0.125, 0.5781, 0.1528, 0.5625, 0.1806, 0.5625, 0.1806, 0.5781, 0.1528, 0.5781, 0.125, 0.6562, 0.125, 0.6719, 0.1528, 0.6719, 0.1528, 0.6562, 0.1528, 0.6562, 0.1528, 0.6719, 0.1806, 0.6719, 0.1806, 0.6562, 0.125, 0.6406, 0.125, 0.6562, 0.1528, 0.6562, 0.1528, 0.6406, 0.1528, 0.6406, 0.1528, 0.6562, 0.1806, 0.6562, 0.1806, 0.6406, 0.125, 0.625, 0.125, 0.6406, 0.1528, 0.6406, 0.1528, 0.625, 0.1528, 0.625, 0.1528, 0.6406, 0.1806, 0.6406, 0.1806, 0.625, 0.125, 0.6562, 0.1528, 0.6562, 0.1528, 0.6719, 0.125, 0.6719, 0.1528, 0.6562, 0.1806, 0.6562, 0.1806, 0.6719, 0.1528, 0.6719, 0.125, 0.6406, 0.1528, 0.6406, 0.1528, 0.6562, 0.125, 0.6562, 0.1528, 0.6406, 0.1806, 0.6406, 0.1806, 0.6562, 0.1528, 0.6562, 0.125, 0.625, 0.1528, 0.625, 0.1528, 0.6406, 0.125, 0.6406, 0.1528, 0.625, 0.1806, 0.625, 0.1806, 0.6406, 0.1528, 0.6406, 0.125, 0.7188, 0.1528, 0.7188, 0.1528, 0.7344, 0.125, 0.7344, 0.1528, 0.7188, 0.1806, 0.7188, 0.1806, 0.7344, 0.1528, 0.7344, 0.125, 0.7031, 0.1528, 0.7031, 0.1528, 0.7188, 0.125, 0.7188, 0.1528, 0.7031, 0.1806, 0.7031, 0.1806, 0.7188, 0.1528, 0.7188, 0.125, 0.6875, 0.1528, 0.6875, 0.1528, 0.7031, 0.125, 0.7031, 0.1528, 0.6875, 0.1806, 0.6875, 0.1806, 0.7031, 0.1528, 0.7031, 0.125, 0.7188, 0.125, 0.7344, 0.1528, 0.7344, 0.1528, 0.7188, 0.1528, 0.7188, 0.1528, 0.7344, 0.1806, 0.7344, 0.1806, 0.7188, 0.125, 0.7031, 0.125, 0.7188, 0.1528, 0.7188, 0.1528, 0.7031, 0.1528, 0.7031, 0.1528, 0.7188, 0.1806, 0.7188, 0.1806, 0.7031, 0.125, 0.6875, 0.125, 0.7031, 0.1528, 0.7031, 0.1528, 0.6875, 0.1528, 0.6875, 0.1528, 0.7031, 0.1806, 0.7031, 0.1806, 0.6875, 0.125, 0.7344, 0.125, 0.75, 0.1528, 0.75, 0.1528, 0.7344, 0.1528, 0.7344, 0.1528, 0.75, 0.1806, 0.75, 0.1806, 0.7344, 0.125, 0.7344, 0.1528, 0.7344, 0.1528, 0.75, 0.125, 0.75, 0.1528, 0.7344, 0.1806, 0.7344, 0.1806, 0.75, 0.1528, 0.75, 0.125, 0.5, 0.1528, 0.5, 0.1528, 0.5, 0.125, 0.5, 0.1528, 0.5, 0.1806, 0.5, 0.1806, 0.5, 0.1528, 0.5, 0.125, 0.5469, 0.1528, 0.5469, 0.1528, 0.5625, 0.125, 0.5625, 0.1528, 0.5469, 0.1806, 0.5469, 0.1806, 0.5625, 0.1528, 0.5625, 0.125, 0.6094, 0.1528, 0.6094, 0.1528, 0.625, 0.125, 0.625, 0.1528, 0.6094, 0.1806, 0.6094, 0.1806, 0.625, 0.1528, 0.625, 0.125, 0.6719, 0.1528, 0.6719, 0.1528, 0.6875, 0.125, 0.6875, 0.1528, 0.6719, 0.1806, 0.6719, 0.1806, 0.6875, 0.1528, 0.6875, 0.125, 0.5469, 0.125, 0.5625, 0.1528, 0.5625, 0.1528, 0.5469, 0.1528, 0.5469, 0.1528, 0.5625, 0.1806, 0.5625, 0.1806, 0.5469, 0.125, 0.6094, 0.125, 0.625, 0.1528, 0.625, 0.1528, 0.6094, 0.1528, 0.6094, 0.1528, 0.625, 0.1806, 0.625, 0.1806, 0.6094, 0.125, 0.6719, 0.125, 0.6875, 0.1528, 0.6875, 0.1528, 0.6719, 0.1528, 0.6719, 0.1528, 0.6875, 0.1806, 0.6875, 0.1806, 0.6719, 0.2083, 0.75, 0.1806, 0.75, 0.1806, 0.75, 0.2083, 0.75, 0.1806, 0.75, 0.1528, 0.75, 0.1528, 0.75, 0.1806, 0.75, 0.2917, 0.5312, 0.3194, 0.5312, 0.3194, 0.5469, 0.2917, 0.5469, 0.3194, 0.5312, 0.3472, 0.5312, 0.3472, 0.5469, 0.3194, 0.5469, 0.2917, 0.5156, 0.3194, 0.5156, 0.3194, 0.5312, 0.2917, 0.5312, 0.3194, 0.5156, 0.3472, 0.5156, 0.3472, 0.5312, 0.3194, 0.5312, 0.2917, 0.5, 0.3194, 0.5, 0.3194, 0.5156, 0.2917, 0.5156, 0.3194, 0.5, 0.3472, 0.5, 0.3472, 0.5156, 0.3194, 0.5156, 0.2917, 0.5312, 0.2917, 0.5469, 0.3194, 0.5469, 0.3194, 0.5312, 0.3194, 0.5312, 0.3194, 0.5469, 0.3472, 0.5469, 0.3472, 0.5312, 0.2917, 0.5156, 0.2917, 0.5312, 0.3194, 0.5312, 0.3194, 0.5156, 0.3194, 0.5156, 0.3194, 0.5312, 0.3472, 0.5312, 0.3472, 0.5156, 0.2917, 0.5, 0.2917, 0.5156, 0.3194, 0.5156, 0.3194, 0.5, 0.3194, 0.5, 0.3194, 0.5156, 0.3472, 0.5156, 0.3472, 0.5, 0.2917, 0.5938, 0.3194, 0.5938, 0.3194, 0.6094, 0.2917, 0.6094, 0.3194, 0.5938, 0.3472, 0.5938, 0.3472, 0.6094, 0.3194, 0.6094, 0.2917, 0.5781, 0.3194, 0.5781, 0.3194, 0.5938, 0.2917, 0.5938, 0.3194, 0.5781, 0.3472, 0.5781, 0.3472, 0.5938, 0.3194, 0.5938, 0.2917, 0.5625, 0.3194, 0.5625, 0.3194, 0.5781, 0.2917, 0.5781, 0.3194, 0.5625, 0.3472, 0.5625, 0.3472, 0.5781, 0.3194, 0.5781, 0.2917, 0.5938, 0.2917, 0.6094, 0.3194, 0.6094, 0.3194, 0.5938, 0.3194, 0.5938, 0.3194, 0.6094, 0.3472, 0.6094, 0.3472, 0.5938, 0.2917, 0.5781, 0.2917, 0.5938, 0.3194, 0.5938, 0.3194, 0.5781, 0.3194, 0.5781, 0.3194, 0.5938, 0.3472, 0.5938, 0.3472, 0.5781, 0.2917, 0.5625, 0.2917, 0.5781, 0.3194, 0.5781, 0.3194, 0.5625, 0.3194, 0.5625, 0.3194, 0.5781, 0.3472, 0.5781, 0.3472, 0.5625, 0.2917, 0.6562, 0.3194, 0.6562, 0.3194, 0.6719, 0.2917, 0.6719, 0.3194, 0.6562, 0.3472, 0.6562, 0.3472, 0.6719, 0.3194, 0.6719, 0.2917, 0.6406, 0.3194, 0.6406, 0.3194, 0.6562, 0.2917, 0.6562, 0.3194, 0.6406, 0.3472, 0.6406, 0.3472, 0.6562, 0.3194, 0.6562, 0.2917, 0.625, 0.3194, 0.625, 0.3194, 0.6406, 0.2917, 0.6406, 0.3194, 0.625, 0.3472, 0.625, 0.3472, 0.6406, 0.3194, 0.6406, 0.2917, 0.6562, 0.2917, 0.6719, 0.3194, 0.6719, 0.3194, 0.6562, 0.3194, 0.6562, 0.3194, 0.6719, 0.3472, 0.6719, 0.3472, 0.6562, 0.2917, 0.6406, 0.2917, 0.6562, 0.3194, 0.6562, 0.3194, 0.6406, 0.3194, 0.6406, 0.3194, 0.6562, 0.3472, 0.6562, 0.3472, 0.6406, 0.2917, 0.625, 0.2917, 0.6406, 0.3194, 0.6406, 0.3194, 0.625, 0.3194, 0.625, 0.3194, 0.6406, 0.3472, 0.6406, 0.3472, 0.625, 0.2917, 0.7188, 0.2917, 0.7344, 0.3194, 0.7344, 0.3194, 0.7188, 0.3194, 0.7188, 0.3194, 0.7344, 0.3472, 0.7344, 0.3472, 0.7188, 0.2917, 0.7031, 0.2917, 0.7188, 0.3194, 0.7188, 0.3194, 0.7031, 0.3194, 0.7031, 0.3194, 0.7188, 0.3472, 0.7188, 0.3472, 0.7031, 0.2917, 0.6875, 0.2917, 0.7031, 0.3194, 0.7031, 0.3194, 0.6875, 0.3194, 0.6875, 0.3194, 0.7031, 0.3472, 0.7031, 0.3472, 0.6875, 0.2917, 0.7188, 0.3194, 0.7188, 0.3194, 0.7344, 0.2917, 0.7344, 0.3194, 0.7188, 0.3472, 0.7188, 0.3472, 0.7344, 0.3194, 0.7344, 0.2917, 0.7031, 0.3194, 0.7031, 0.3194, 0.7188, 0.2917, 0.7188, 0.3194, 0.7031, 0.3472, 0.7031, 0.3472, 0.7188, 0.3194, 0.7188, 0.2917, 0.6875, 0.3194, 0.6875, 0.3194, 0.7031, 0.2917, 0.7031, 0.3194, 0.6875, 0.3472, 0.6875, 0.3472, 0.7031, 0.3194, 0.7031, 0.375, 0.75, 0.3472, 0.75, 0.3472, 0.75, 0.375, 0.75, 0.3472, 0.75, 0.3194, 0.75, 0.3194, 0.75, 0.3472, 0.75, 0.2917, 0.6719, 0.2917, 0.6875, 0.3194, 0.6875, 0.3194, 0.6719, 0.3194, 0.6719, 0.3194, 0.6875, 0.3472, 0.6875, 0.3472, 0.6719, 0.2917, 0.6094, 0.2917, 0.625, 0.3194, 0.625, 0.3194, 0.6094, 0.3194, 0.6094, 0.3194, 0.625, 0.3472, 0.625, 0.3472, 0.6094, 0.2917, 0.5469, 0.2917, 0.5625, 0.3194, 0.5625, 0.3194, 0.5469, 0.3194, 0.5469, 0.3194, 0.5625, 0.3472, 0.5625, 0.3472, 0.5469, 0.2917, 0.6719, 0.3194, 0.6719, 0.3194, 0.6875, 0.2917, 0.6875, 0.3194, 0.6719, 0.3472, 0.6719, 0.3472, 0.6875, 0.3194, 0.6875, 0.2917, 0.6094, 0.3194, 0.6094, 0.3194, 0.625, 0.2917, 0.625, 0.3194, 0.6094, 0.3472, 0.6094, 0.3472, 0.625, 0.3194, 0.625, 0.2917, 0.5469, 0.3194, 0.5469, 0.3194, 0.5625, 0.2917, 0.5625, 0.3194, 0.5469, 0.3472, 0.5469, 0.3472, 0.5625, 0.3194, 0.5625, 0.2917, 0.5, 0.3194, 0.5, 0.3194, 0.5, 0.2917, 0.5, 0.3194, 0.5, 0.3472, 0.5, 0.3472, 0.5, 0.3194, 0.5, 0.2917, 0.7344, 0.3194, 0.7344, 0.3194, 0.75, 0.2917, 0.75, 0.3194, 0.7344, 0.3472, 0.7344, 0.3472, 0.75, 0.3194, 0.75, 0.2917, 0.7344, 0.2917, 0.75, 0.3194, 0.75, 0.3194, 0.7344, 0.3194, 0.7344, 0.3194, 0.75, 0.3472, 0.75, 0.3472, 0.7344, 0.375, 0.25, 0.5, 0.25, 0.5, 0.5, 0.375, 0.5, 0.375, 0.5, 0.5, 0.5, 0.5, 0.75, 0.375, 0.75, 0.375, 0.0, 0.5, 0.0, 0.5, 0.25, 0.375, 0.25, 0.375, 0.75, 0.5, 0.75, 0.5, 1.0, 0.375, 1.0, 0.5, 0.25, 0.5, 0.0, 0.5, 0.0, 0.5, 0.25, 0.625, 0.0, 0.625, 0.25, 0.625, 0.25, 0.625, 0.0, 0.625, 0.25, 0.625, 0.5, 0.625, 0.5, 0.625, 0.25, 0.5, 0.75, 0.5, 0.5, 0.5, 0.5, 0.5, 0.75, 0.5, 0.75, 0.625, 0.75, 0.625, 1.0, 0.5, 1.0, 0.5, 0.0, 0.625, 0.0, 0.625, 0.25, 0.5, 0.25, 0.5, 0.5, 0.625, 0.5, 0.625, 0.75, 0.5, 0.75, 0.5, 0.25, 0.625, 0.25, 0.625, 0.5, 0.5, 0.5, 0.625, 0.25, 0.625, 0.0, 0.625, 0.0, 0.625, 0.25, 0.625, 1.0, 0.625, 0.75, 0.625, 0.75, 0.625, 1.0, 0.625, 0.5, 0.625, 0.25, 0.625, 0.25, 0.625, 0.5, 0.625, 0.75, 0.625, 0.5, 0.625, 0.5, 0.625, 0.75])
me_cube.materials.append(mat_material)
me_cube.use_mirror_vertex_groups = False
me_cube.update()

# ---- objects
ob_cube = bpy.data.objects.new('Cube', me_cube)

# ---- transforms, parenting, visibility, modifiers, constraints
ob_cube.location = (0.0, 0.0, 0.0)
ob_cube.scale = (1.0, 4.974, 1.0)
ob_cube.lock_rotations_4d = False
ob_cube.empty_display_type = 'ARROWS'
ob_cube.lineart.crease_threshold = 0.0

# ---- collection membership
col_collection.objects.link(ob_cube)

# ---- scene / render settings (as saved in the file)
scene.frame_start = 1; scene.frame_end = 250; scene.frame_set(1)
scene.render.engine = 'BLENDER_EEVEE_NEXT'
scene.cycles.sampling_pattern = 'TABULATED_SOBOL'
bpy.context.view_layer.update()

# ---- added for rendering (the .blend has no active camera and no usable light): camera, sun
cam_auto = bpy.data.cameras.new('AutoCamera')
cam_auto.lens = 50.0
cam_auto.sensor_width = 36.0
cam_auto.clip_end = 1000.0
ob_auto_camera = bpy.data.objects.new('AutoCamera', cam_auto)
scene.collection.objects.link(ob_auto_camera)
ob_auto_camera.location = (42.0729, -50.4895, 47.4688)
ob_auto_camera.rotation_euler = (1.09748, -7.21219e-08, 0.694738)
scene.camera = ob_auto_camera
light_auto_sun = bpy.data.lights.new('AutoSun', 'SUN')
light_auto_sun.energy = 3.0
light_auto_sun.angle = 0.0523599
ob_auto_sun = bpy.data.objects.new('AutoSun', light_auto_sun)
scene.collection.objects.link(ob_auto_sun)
ob_auto_sun.rotation_euler = (0.872665, 0.174533, 0.523599)
bpy.context.view_layer.update()
